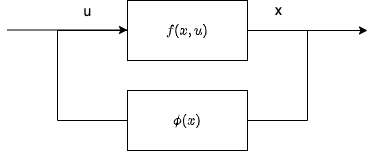

The diagram above was exported from draw.io. Its source (the exported page's mxGraphModel, read from the mxfile embedded in the PNG):
<mxGraphModel dx="412" dy="404" grid="1" gridSize="10" guides="1" tooltips="1" connect="1" arrows="1" fold="1" page="1" pageScale="1" pageWidth="1169" pageHeight="827" math="1" shadow="0">
  <root>
    <mxCell id="0" />
    <mxCell id="1" parent="0" />
    <mxCell id="6" style="edgeStyle=orthogonalEdgeStyle;html=1;exitX=1;exitY=0.5;exitDx=0;exitDy=0;entryX=1;entryY=0.5;entryDx=0;entryDy=0;rounded=0;endArrow=none;endFill=0;" edge="1" parent="1" source="2" target="3">
      <mxGeometry relative="1" as="geometry">
        <Array as="points">
          <mxPoint x="590" y="230" />
          <mxPoint x="590" y="320" />
        </Array>
      </mxGeometry>
    </mxCell>
    <mxCell id="7" style="edgeStyle=orthogonalEdgeStyle;rounded=0;html=1;exitX=0;exitY=0.5;exitDx=0;exitDy=0;entryX=0;entryY=0.5;entryDx=0;entryDy=0;endArrow=none;endFill=0;" edge="1" parent="1" source="2" target="3">
      <mxGeometry relative="1" as="geometry">
        <Array as="points">
          <mxPoint x="340" y="230" />
          <mxPoint x="340" y="320" />
        </Array>
      </mxGeometry>
    </mxCell>
    <mxCell id="2" value="$$f(x, u)$$" style="rounded=0;whiteSpace=wrap;html=1;" vertex="1" parent="1">
      <mxGeometry x="410" y="200" width="120" height="60" as="geometry" />
    </mxCell>
    <mxCell id="3" value="$$𝜙(x)$$" style="rounded=0;whiteSpace=wrap;html=1;" vertex="1" parent="1">
      <mxGeometry x="410" y="290" width="120" height="60" as="geometry" />
    </mxCell>
    <mxCell id="8" value="" style="endArrow=classic;html=1;rounded=0;" edge="1" parent="1">
      <mxGeometry width="50" height="50" relative="1" as="geometry">
        <mxPoint x="530" y="230" as="sourcePoint" />
        <mxPoint x="650" y="230" as="targetPoint" />
      </mxGeometry>
    </mxCell>
    <mxCell id="12" value="x" style="edgeLabel;html=1;align=center;verticalAlign=middle;resizable=0;points=[];fontSize=14;" vertex="1" connectable="0" parent="8">
      <mxGeometry x="0.2028" relative="1" as="geometry">
        <mxPoint x="-42" y="-20" as="offset" />
      </mxGeometry>
    </mxCell>
    <mxCell id="9" value="" style="endArrow=classic;html=1;rounded=0;" edge="1" parent="1">
      <mxGeometry width="50" height="50" relative="1" as="geometry">
        <mxPoint x="290" y="229.5" as="sourcePoint" />
        <mxPoint x="410" y="229.5" as="targetPoint" />
      </mxGeometry>
    </mxCell>
    <mxCell id="10" value="u" style="edgeLabel;html=1;align=center;verticalAlign=middle;resizable=0;points=[];fontSize=14;" vertex="1" connectable="0" parent="9">
      <mxGeometry x="-0.2324" relative="1" as="geometry">
        <mxPoint x="34" y="-19" as="offset" />
      </mxGeometry>
    </mxCell>
  </root>
</mxGraphModel>